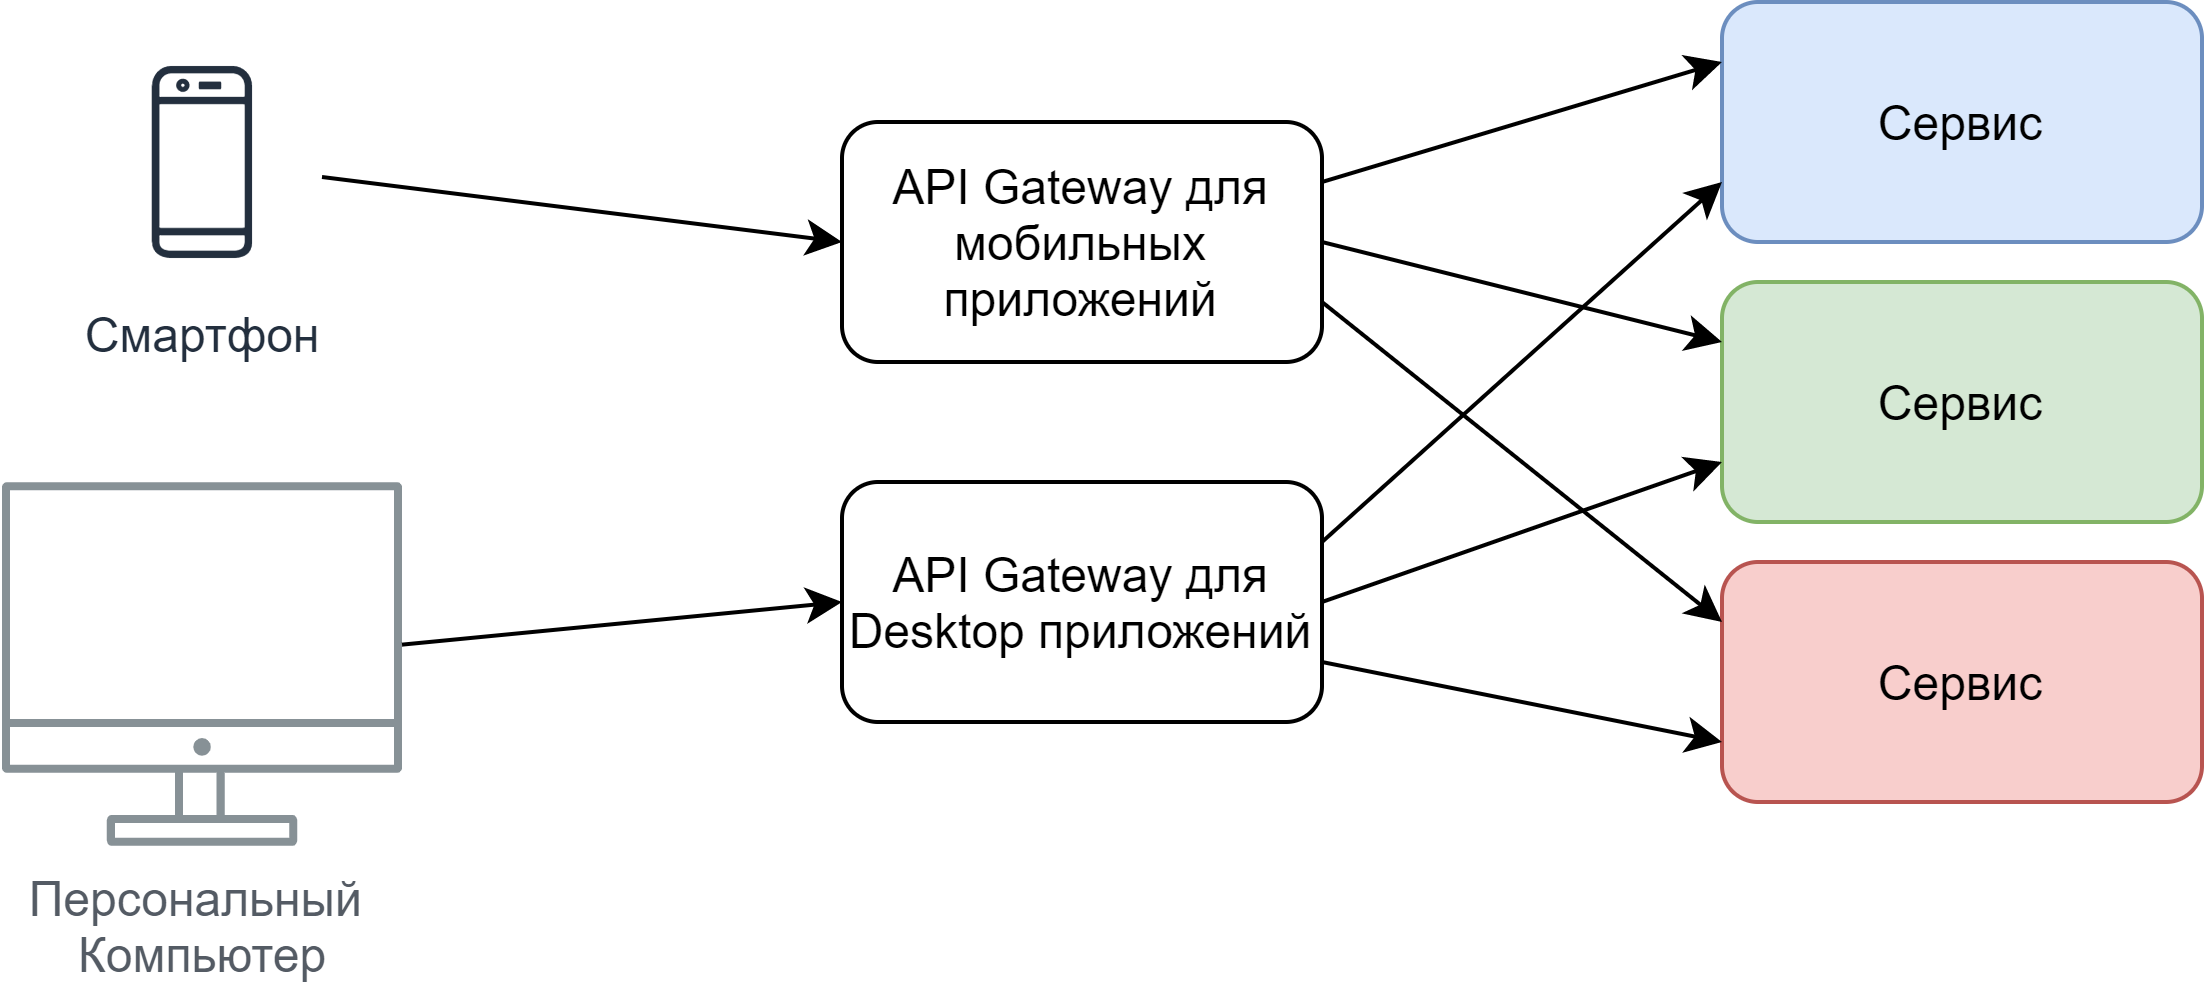

The diagram above was exported from draw.io. Its source (the exported page's mxGraphModel, read from the mxfile embedded in the PNG):
<mxGraphModel dx="716" dy="413" grid="1" gridSize="10" guides="1" tooltips="1" connect="1" arrows="1" fold="1" page="1" pageScale="1" pageWidth="1100" pageHeight="850" background="#ffffff" math="0" shadow="0">
  <root>
    <mxCell id="0" />
    <mxCell id="1" parent="0" />
    <mxCell id="_CjdVOA9J_7FGCXkv3jO-2" value="Сервис" style="rounded=1;whiteSpace=wrap;html=1;fillColor=#d5e8d4;strokeColor=#82b366;" parent="1" vertex="1">
      <mxGeometry x="440" y="80" width="120" height="60" as="geometry" />
    </mxCell>
    <mxCell id="_CjdVOA9J_7FGCXkv3jO-3" value="Сервис" style="rounded=1;whiteSpace=wrap;html=1;fillColor=#dae8fc;strokeColor=#6c8ebf;" parent="1" vertex="1">
      <mxGeometry x="440" y="10" width="120" height="60" as="geometry" />
    </mxCell>
    <mxCell id="_CjdVOA9J_7FGCXkv3jO-4" value="Сервис" style="rounded=1;whiteSpace=wrap;html=1;fillColor=#f8cecc;strokeColor=#b85450;" parent="1" vertex="1">
      <mxGeometry x="440" y="150" width="120" height="60" as="geometry" />
    </mxCell>
    <mxCell id="_CjdVOA9J_7FGCXkv3jO-6" value="" style="endArrow=classic;html=1;exitX=1;exitY=0.75;exitDx=0;exitDy=0;entryX=0;entryY=0.25;entryDx=0;entryDy=0;" parent="1" source="HLycKRTaLO_I-Wbqp0CP-1" target="_CjdVOA9J_7FGCXkv3jO-4" edge="1">
      <mxGeometry width="50" height="50" relative="1" as="geometry">
        <mxPoint x="328.2842712474619" y="138.2842712474618" as="sourcePoint" />
        <mxPoint x="560" y="130" as="targetPoint" />
      </mxGeometry>
    </mxCell>
    <mxCell id="_CjdVOA9J_7FGCXkv3jO-7" value="" style="endArrow=classic;html=1;exitX=1;exitY=0.25;exitDx=0;exitDy=0;entryX=0;entryY=0.25;entryDx=0;entryDy=0;" parent="1" source="HLycKRTaLO_I-Wbqp0CP-1" target="_CjdVOA9J_7FGCXkv3jO-3" edge="1">
      <mxGeometry width="50" height="50" relative="1" as="geometry">
        <mxPoint x="328.2842712474619" y="81.7157287525381" as="sourcePoint" />
        <mxPoint x="560" y="130" as="targetPoint" />
      </mxGeometry>
    </mxCell>
    <mxCell id="HLycKRTaLO_I-Wbqp0CP-1" value="API Gateway для мобильных приложений" style="rounded=1;whiteSpace=wrap;html=1;" parent="1" vertex="1">
      <mxGeometry x="220" y="40" width="120" height="60" as="geometry" />
    </mxCell>
    <mxCell id="7SmIXXn05Zr_b7KamNXr-1" value="API Gateway для Desktop приложений" style="rounded=1;whiteSpace=wrap;html=1;" vertex="1" parent="1">
      <mxGeometry x="220" y="130" width="120" height="60" as="geometry" />
    </mxCell>
    <mxCell id="7SmIXXn05Zr_b7KamNXr-2" value="" style="endArrow=classic;html=1;exitX=1;exitY=0.5;exitDx=0;exitDy=0;entryX=0;entryY=0.25;entryDx=0;entryDy=0;" edge="1" parent="1" source="HLycKRTaLO_I-Wbqp0CP-1" target="_CjdVOA9J_7FGCXkv3jO-2">
      <mxGeometry width="50" height="50" relative="1" as="geometry">
        <mxPoint x="350.0000000000001" y="95.00000000000006" as="sourcePoint" />
        <mxPoint x="450" y="190" as="targetPoint" />
      </mxGeometry>
    </mxCell>
    <mxCell id="7SmIXXn05Zr_b7KamNXr-4" value="" style="endArrow=classic;html=1;exitX=1;exitY=0.5;exitDx=0;exitDy=0;entryX=0;entryY=0.75;entryDx=0;entryDy=0;" edge="1" parent="1" source="7SmIXXn05Zr_b7KamNXr-1" target="_CjdVOA9J_7FGCXkv3jO-2">
      <mxGeometry width="50" height="50" relative="1" as="geometry">
        <mxPoint x="350.0000000000001" y="80.00000000000006" as="sourcePoint" />
        <mxPoint x="450" y="120" as="targetPoint" />
      </mxGeometry>
    </mxCell>
    <mxCell id="7SmIXXn05Zr_b7KamNXr-6" value="" style="endArrow=classic;html=1;exitX=1;exitY=0.75;exitDx=0;exitDy=0;entryX=0;entryY=0.75;entryDx=0;entryDy=0;" edge="1" parent="1" source="7SmIXXn05Zr_b7KamNXr-1" target="_CjdVOA9J_7FGCXkv3jO-4">
      <mxGeometry width="50" height="50" relative="1" as="geometry">
        <mxPoint x="350.0000000000001" y="95.00000000000006" as="sourcePoint" />
        <mxPoint x="450" y="190" as="targetPoint" />
      </mxGeometry>
    </mxCell>
    <mxCell id="7SmIXXn05Zr_b7KamNXr-8" value="" style="endArrow=classic;html=1;exitX=1;exitY=0.25;exitDx=0;exitDy=0;entryX=0;entryY=0.75;entryDx=0;entryDy=0;" edge="1" parent="1" source="7SmIXXn05Zr_b7KamNXr-1" target="_CjdVOA9J_7FGCXkv3jO-3">
      <mxGeometry width="50" height="50" relative="1" as="geometry">
        <mxPoint x="350.0000000000001" y="65.00000000000006" as="sourcePoint" />
        <mxPoint x="450" y="35.00000000000006" as="targetPoint" />
      </mxGeometry>
    </mxCell>
    <mxCell id="7SmIXXn05Zr_b7KamNXr-13" value="Смартфон" style="outlineConnect=0;fontColor=#232F3E;gradientColor=none;strokeColor=#232F3E;fillColor=#ffffff;dashed=0;verticalLabelPosition=bottom;verticalAlign=top;align=center;html=1;fontSize=12;fontStyle=0;aspect=fixed;shape=mxgraph.aws4.resourceIcon;resIcon=mxgraph.aws4.mobile_client;" vertex="1" parent="1">
      <mxGeometry x="30" y="20" width="60" height="60" as="geometry" />
    </mxCell>
    <mxCell id="7SmIXXn05Zr_b7KamNXr-14" value="Персональный &lt;br&gt;Компьютер" style="outlineConnect=0;gradientColor=none;fontColor=#545B64;strokeColor=none;fillColor=#879196;dashed=0;verticalLabelPosition=bottom;verticalAlign=top;align=center;html=1;fontSize=12;fontStyle=0;aspect=fixed;shape=mxgraph.aws4.illustration_desktop;pointerEvents=1" vertex="1" parent="1">
      <mxGeometry x="10" y="130" width="100" height="91" as="geometry" />
    </mxCell>
    <mxCell id="7SmIXXn05Zr_b7KamNXr-15" value="" style="endArrow=classic;html=1;entryX=0;entryY=0.5;entryDx=0;entryDy=0;" edge="1" parent="1" source="7SmIXXn05Zr_b7KamNXr-14" target="7SmIXXn05Zr_b7KamNXr-1">
      <mxGeometry width="50" height="50" relative="1" as="geometry">
        <mxPoint x="260" y="180" as="sourcePoint" />
        <mxPoint x="310" y="130" as="targetPoint" />
      </mxGeometry>
    </mxCell>
    <mxCell id="7SmIXXn05Zr_b7KamNXr-16" value="" style="endArrow=classic;html=1;entryX=0;entryY=0.5;entryDx=0;entryDy=0;" edge="1" parent="1" source="7SmIXXn05Zr_b7KamNXr-13" target="HLycKRTaLO_I-Wbqp0CP-1">
      <mxGeometry width="50" height="50" relative="1" as="geometry">
        <mxPoint x="260" y="180" as="sourcePoint" />
        <mxPoint x="310" y="130" as="targetPoint" />
      </mxGeometry>
    </mxCell>
  </root>
</mxGraphModel>